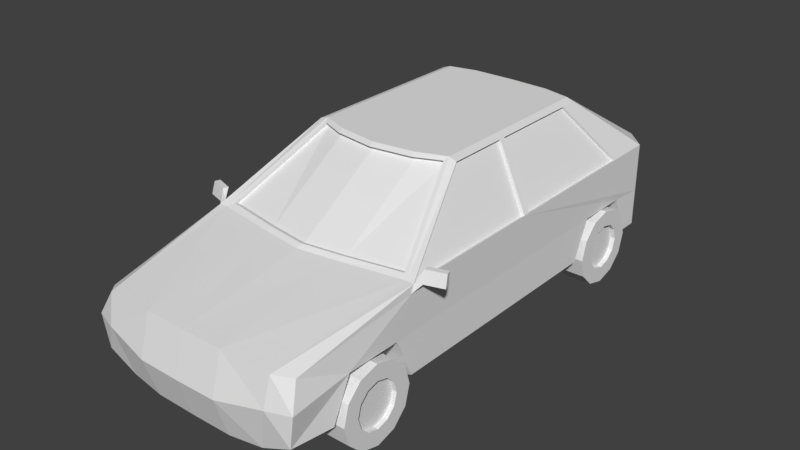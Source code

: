 # Source: cuv.blend  (saved by Blender 2.79.0; exported with 4.5.12 LTS)
import bpy
from mathutils import Matrix  # noqa: F401  (used for matrix-valued properties, if any)

bpy.ops.wm.read_factory_settings(use_empty=True)
scene = bpy.context.scene
scene.name = 'Scene'

# ---- collections
col_collection_1 = bpy.data.collections.new('Collection 1'); scene.collection.children.link(col_collection_1)

# ---- world
world_world = bpy.data.worlds.new('World'); scene.world = world_world
world_world.color = (0.05088, 0.05088, 0.05088)
world_world.use_sun_shadow = False
world_world.sun_shadow_jitter_overblur = 0.0
world_world.cycles.sampling_method = 'MANUAL'

# ---- meshes
me_cube_001 = bpy.data.meshes.new('Cube.001')
me_cube_001.from_pydata([(0.9307, -0.6798, 2.215), (0.9307, 1.518, 2.215), (1.341, -1.853, 1.478), (1.273, -3.484, 0.4896), (1.257, -3.358, 1.172), (0.907, 1.111, 0.3253), (1.341, 2.447, 1.491), (0.0, 1.609, 2.247), (0.5, 1.595, 2.247), (0.5, -0.8081, 2.247), (0.0, -0.8803, 2.247), (0.5, -1.981, 1.478), (0.0, -2.053, 1.478), (0.0, -3.524, 0.2868), (0.5, -3.519, 0.2868), (0.5, -3.547, 1.26), (1.192e-07, -3.553, 1.26), (0.5, 2.773, 0.4505), (0.0, 2.787, 0.4505), (0.0, 2.787, 1.491), (0.5, 2.773, 1.491), (0.8377, 1.518, 2.247), (0.907, -3.484, 0.3253), (1.087, 2.696, 1.491), (0.8377, -0.6798, 2.247), (1.248, -1.853, 1.478), (1.095, -3.513, 1.228), (0.907, 2.696, 0.4528), (0.0, -3.683, 0.7733), (1.341, -3.498, 0.8817), (0.5, -3.677, 0.7733), (1.069, -3.59, 0.8743), (0.0, 2.787, 0.8888), (1.341, 2.447, 0.8888), (0.5, 2.773, 0.8888), (1.087, 2.696, 0.8888), (0.8065, -0.7365, 2.21), (0.5014, -0.8647, 2.21), (0.0, -0.9369, 2.21), (1.177, -1.796, 1.515), (0.5014, -1.925, 1.515), (0.0, -1.997, 1.515), (0.8065, -0.6765, 2.187), (0.5014, -0.8048, 2.187), (0.0, -0.877, 2.187), (1.177, -1.736, 1.493), (0.5014, -1.865, 1.493), (0.0, -1.937, 1.493), (0.9307, 0.081, 2.215), (1.341, -0.0113, 1.483), (0.9307, 0.1491, 2.215), (1.341, 0.07302, 1.484), (0.9307, 1.298, 2.215), (1.341, 1.857, 1.489), (0.8954, 0.081, 2.199), (0.8954, -0.6798, 2.199), (1.305, -1.853, 1.462), (1.305, -0.0113, 1.467), (0.8954, 1.298, 2.199), (0.8954, 0.1491, 2.199), (1.305, 0.07302, 1.468), (1.305, 1.857, 1.473), (0.0, 1.69, 2.195), (0.4983, 1.676, 2.195), (0.0, 2.706, 1.543), (0.4983, 2.692, 1.543), (0.7897, 1.599, 2.195), (1.005, 2.615, 1.543), (0.0, 1.619, 2.193), (0.4983, 1.604, 2.193), (0.0, 2.635, 1.54), (0.4983, 2.621, 1.54), (0.7897, 1.527, 2.193), (1.005, 2.544, 1.54), (1.336, -1.879, 0.4598), (1.335, -2.984, 0.4734), (1.329, -2.755, 0.9462), (1.329, -2.081, 0.9417), (1.336, 2.219, 0.4309), (1.336, 1.114, 0.4445), (1.33, 1.344, 0.9173), (1.33, 2.018, 0.9128), (0.907, 2.214, 0.3253), (1.341, 2.447, 0.4364), (0.907, -1.88, 0.3253), (0.907, -2.986, 0.3253), (0.9924, -2.755, 0.9462), (0.9925, -2.081, 0.9417), (0.9928, 1.344, 0.9173), (0.9929, 2.018, 0.9128), (1.034, -1.972, 0.4351), (1.39, -1.972, 0.4351), (1.034, -2.035, 0.2003), (1.39, -2.035, 0.2003), (1.034, -2.207, 0.02844), (1.39, -2.207, 0.02844), (1.034, -2.442, -0.03447), (1.39, -2.442, -0.03447), (1.034, -2.676, 0.02844), (1.39, -2.676, 0.02844), (1.034, -2.848, 0.2003), (1.39, -2.848, 0.2003), (1.034, -2.911, 0.4351), (1.39, -2.911, 0.4351), (1.034, -2.848, 0.6698), (1.39, -2.848, 0.6698), (1.034, -2.676, 0.8417), (1.39, -2.676, 0.8417), (1.034, -2.442, 0.9046), (1.39, -2.442, 0.9046), (1.034, -2.207, 0.8417), (1.39, -2.207, 0.8417), (1.034, -2.035, 0.6698), (1.39, -2.035, 0.6698), (1.39, -1.972, 0.4351), (1.39, -2.035, 0.2003), (1.39, -2.207, 0.02844), (1.39, -2.442, -0.03447), (1.39, -2.676, 0.02844), (1.39, -2.848, 0.2003), (1.39, -2.911, 0.4351), (1.39, -2.848, 0.6698), (1.39, -2.676, 0.8417), (1.39, -2.442, 0.9046), (1.39, -2.207, 0.8417), (1.39, -2.035, 0.6698), (1.39, -2.165, 0.4351), (1.39, -2.202, 0.2966), (1.39, -2.303, 0.1953), (1.39, -2.442, 0.1582), (1.39, -2.58, 0.1953), (1.39, -2.681, 0.2966), (1.39, -2.719, 0.4351), (1.39, -2.681, 0.5735), (1.39, -2.58, 0.6748), (1.39, -2.442, 0.7119), (1.39, -2.303, 0.6748), (1.39, -2.202, 0.5735), (1.334, -2.165, 0.4351), (1.334, -2.202, 0.2966), (1.334, -2.303, 0.1953), (1.334, -2.442, 0.1582), (1.334, -2.58, 0.1953), (1.334, -2.681, 0.2966), (1.334, -2.719, 0.4351), (1.334, -2.681, 0.5735), (1.334, -2.58, 0.6748), (1.334, -2.442, 0.7119), (1.334, -2.303, 0.6748), (1.334, -2.202, 0.5735), (1.034, 2.143, 0.4351), (1.39, 2.143, 0.4351), (1.034, 2.08, 0.2003), (1.39, 2.08, 0.2003), (1.034, 1.908, 0.02844), (1.39, 1.908, 0.02844), (1.034, 1.673, -0.03447), (1.39, 1.673, -0.03447), (1.034, 1.438, 0.02844), (1.39, 1.438, 0.02844), (1.034, 1.267, 0.2003), (1.39, 1.267, 0.2003), (1.034, 1.204, 0.4351), (1.39, 1.204, 0.4351), (1.034, 1.267, 0.6698), (1.39, 1.267, 0.6698), (1.034, 1.438, 0.8417), (1.39, 1.438, 0.8417), (1.034, 1.673, 0.9046), (1.39, 1.673, 0.9046), (1.034, 1.908, 0.8417), (1.39, 1.908, 0.8417), (1.034, 2.08, 0.6698), (1.39, 2.08, 0.6698), (1.39, 2.143, 0.4351), (1.39, 2.08, 0.2003), (1.39, 1.908, 0.02844), (1.39, 1.673, -0.03447), (1.39, 1.438, 0.02844), (1.39, 1.267, 0.2003), (1.39, 1.204, 0.4351), (1.39, 1.267, 0.6698), (1.39, 1.438, 0.8417), (1.39, 1.673, 0.9046), (1.39, 1.908, 0.8417), (1.39, 2.08, 0.6698), (1.39, 1.95, 0.4351), (1.39, 1.913, 0.2966), (1.39, 1.812, 0.1953), (1.39, 1.673, 0.1582), (1.39, 1.535, 0.1953), (1.39, 1.433, 0.2966), (1.39, 1.396, 0.4351), (1.39, 1.433, 0.5735), (1.39, 1.535, 0.6748), (1.39, 1.673, 0.7119), (1.39, 1.812, 0.6748), (1.39, 1.913, 0.5735), (1.334, 1.95, 0.4351), (1.334, 1.913, 0.2966), (1.334, 1.812, 0.1953), (1.334, 1.673, 0.1582), (1.334, 1.535, 0.1953), (1.334, 1.433, 0.2966), (1.334, 1.396, 0.4351), (1.334, 1.433, 0.5735), (1.334, 1.535, 0.6748), (1.334, 1.673, 0.7119), (1.334, 1.812, 0.6748), (1.334, 1.913, 0.5735), (0.0, 2.787, 0.5914), (0.5, 2.773, 0.5914), (0.0, 2.787, 0.836), (0.5, 2.773, 0.836), (0.0, 2.745, 0.836), (0.0, 2.745, 0.5914), (0.5, 2.731, 0.5914), (0.5, 2.731, 0.836), (1.339, -1.893, 1.383), (1.341, -1.788, 1.478), (1.339, -1.825, 1.384), (1.394, -1.758, 1.612), (1.405, -1.797, 1.468), (1.373, -1.697, 1.612), (1.383, -1.732, 1.469), (1.609, -1.685, 1.607), (1.62, -1.724, 1.464), (1.588, -1.623, 1.607), (1.598, -1.659, 1.464)], [], [(21, 1, 6, 23), (20, 19, 64, 65), (25, 11, 15, 26), (11, 12, 16, 15), (28, 30, 15, 16), (12, 11, 40, 41), (25, 24, 36, 39), (21, 8, 9, 24), (8, 7, 10, 9), (34, 32, 19, 20), (31, 26, 15, 30), (1, 52, 53, 6), (82, 27, 83, 78), (3, 29, 31, 22), (34, 35, 27, 17, 211, 213), (18, 17, 27, 82, 5, 84, 85, 22, 14, 13), (29, 4, 26, 31), (1, 21, 24, 0, 48, 50, 52), (0, 24, 25, 2), (2, 25, 26, 4), (7, 8, 63, 62), (22, 31, 30, 14), (13, 14, 30, 28), (20, 23, 35, 34), (23, 6, 33, 35), (17, 18, 210, 211), (36, 37, 43, 42), (40, 39, 45, 46), (9, 10, 38, 37), (11, 25, 39, 40), (24, 9, 37, 36), (42, 43, 46, 45), (43, 44, 47, 46), (41, 40, 46, 47), (37, 38, 44, 43), (39, 36, 42, 45), (52, 50, 59, 58), (51, 50, 48, 49), (50, 51, 60, 59), (57, 54, 55, 56), (61, 58, 59, 60), (48, 0, 55, 54), (2, 219, 49, 57, 56), (53, 52, 58, 61), (0, 2, 56, 55), (49, 48, 54, 57), (51, 53, 61, 60), (63, 66, 72, 69), (66, 67, 73, 72), (21, 23, 67, 66), (23, 20, 65, 67), (8, 21, 66, 63), (68, 69, 71, 70), (69, 72, 73, 71), (62, 63, 69, 68), (67, 65, 71, 73), (65, 64, 70, 71), (76, 29, 3, 75), (2, 4, 29, 76, 77, 218), (83, 27, 35, 33), (83, 33, 81, 78), (6, 53, 51, 49, 219, 220, 218, 77, 74, 79, 80, 81, 33), (3, 22, 85, 75), (74, 84, 5, 79), (77, 76, 86, 87), (81, 80, 88, 89), (80, 79, 5, 88), (81, 89, 82, 78), (77, 87, 84, 74), (76, 75, 85, 86), (84, 87, 86, 85), (82, 89, 88, 5), (90, 91, 93, 92), (92, 93, 95, 94), (94, 95, 97, 96), (96, 97, 99, 98), (98, 99, 101, 100), (100, 101, 103, 102), (102, 103, 105, 104), (104, 105, 107, 106), (106, 107, 109, 108), (108, 109, 111, 110), (111, 109, 123, 124), (110, 111, 113, 112), (112, 113, 91, 90), (90, 92, 94, 96, 98, 100, 102, 104, 106, 108, 110, 112), (125, 124, 136, 137), (109, 107, 122, 123), (107, 105, 121, 122), (105, 103, 120, 121), (103, 101, 119, 120), (101, 99, 118, 119), (99, 97, 117, 118), (91, 113, 125, 114), (93, 91, 114, 115), (97, 95, 116, 117), (113, 111, 124, 125), (95, 93, 115, 116), (130, 129, 141, 142), (115, 114, 126, 127), (122, 121, 133, 134), (119, 118, 130, 131), (114, 125, 137, 126), (116, 115, 127, 128), (123, 122, 134, 135), (120, 119, 131, 132), (117, 116, 128, 129), (124, 123, 135, 136), (121, 120, 132, 133), (118, 117, 129, 130), (139, 138, 149, 148, 147, 146, 145, 144, 143, 142, 141, 140), (137, 136, 148, 149), (127, 126, 138, 139), (134, 133, 145, 146), (131, 130, 142, 143), (126, 137, 149, 138), (128, 127, 139, 140), (135, 134, 146, 147), (132, 131, 143, 144), (129, 128, 140, 141), (136, 135, 147, 148), (133, 132, 144, 145), (150, 151, 153, 152), (152, 153, 155, 154), (154, 155, 157, 156), (156, 157, 159, 158), (158, 159, 161, 160), (160, 161, 163, 162), (162, 163, 165, 164), (164, 165, 167, 166), (166, 167, 169, 168), (168, 169, 171, 170), (171, 169, 183, 184), (170, 171, 173, 172), (172, 173, 151, 150), (150, 152, 154, 156, 158, 160, 162, 164, 166, 168, 170, 172), (185, 184, 196, 197), (169, 167, 182, 183), (167, 165, 181, 182), (165, 163, 180, 181), (163, 161, 179, 180), (161, 159, 178, 179), (159, 157, 177, 178), (151, 173, 185, 174), (153, 151, 174, 175), (157, 155, 176, 177), (173, 171, 184, 185), (155, 153, 175, 176), (190, 189, 201, 202), (175, 174, 186, 187), (182, 181, 193, 194), (179, 178, 190, 191), (174, 185, 197, 186), (176, 175, 187, 188), (183, 182, 194, 195), (180, 179, 191, 192), (177, 176, 188, 189), (184, 183, 195, 196), (181, 180, 192, 193), (178, 177, 189, 190), (199, 198, 209, 208, 207, 206, 205, 204, 203, 202, 201, 200), (197, 196, 208, 209), (187, 186, 198, 199), (194, 193, 205, 206), (191, 190, 202, 203), (186, 197, 209, 198), (188, 187, 199, 200), (195, 194, 206, 207), (192, 191, 203, 204), (189, 188, 200, 201), (196, 195, 207, 208), (193, 192, 204, 205), (216, 215, 214, 217), (213, 211, 216, 217), (213, 212, 32, 34), (211, 210, 215, 216), (212, 213, 217, 214), (222, 224, 228, 226), (218, 220, 224, 222), (2, 218, 222, 221), (220, 219, 223, 224), (219, 2, 221, 223), (226, 228, 227, 225), (221, 222, 226, 225), (224, 223, 227, 228), (223, 221, 225, 227)])
me_cube_001.use_remesh_preserve_volume = False
me_cube_001.use_remesh_preserve_attributes = False
me_cube_001.use_mirror_vertex_groups = False
me_cube_001.update()

# ---- objects
ob_cube = bpy.data.objects.new('Cube', me_cube_001)

# ---- transforms, parenting, visibility, modifiers, constraints
ob_cube.location = (0.0, 0.0, 0.0)
ob_cube.lineart.crease_threshold = 0.0
_m = ob_cube.modifiers.new('Mirror', 'MIRROR')
_m.use_clip = True

# ---- collection membership
col_collection_1.objects.link(ob_cube)

# ---- scene / render settings (as saved in the file)
scene.frame_start = 1; scene.frame_end = 250; scene.frame_set(1)
scene.render.engine = 'BLENDER_EEVEE_NEXT'
scene.render.resolution_percentage = 50
scene.render.dither_intensity = 0.0
scene.cycles.use_denoising = False
scene.cycles.samples = 128
scene.cycles.sampling_pattern = 'TABULATED_SOBOL'
scene.cycles.use_adaptive_sampling = False
scene.cycles.use_light_tree = False
scene.cycles.blur_glossy = 0.0
scene.cycles.sample_clamp_indirect = 0.0
scene.view_settings.view_transform = 'Standard'
bpy.context.view_layer.update()

# ---- added for rendering (the .blend has no active camera and no usable light): camera, sun
cam_auto = bpy.data.cameras.new('AutoCamera')
cam_auto.lens = 50.0
cam_auto.sensor_width = 36.0
cam_auto.clip_end = 1000.0
ob_auto_camera = bpy.data.objects.new('AutoCamera', cam_auto)
scene.collection.objects.link(ob_auto_camera)
ob_auto_camera.location = (7.01997, -8.87192, 6.72221)
ob_auto_camera.rotation_euler = (1.09748, -7.21219e-08, 0.694738)
scene.camera = ob_auto_camera
light_auto_sun = bpy.data.lights.new('AutoSun', 'SUN')
light_auto_sun.energy = 3.0
light_auto_sun.angle = 0.0523599
ob_auto_sun = bpy.data.objects.new('AutoSun', light_auto_sun)
scene.collection.objects.link(ob_auto_sun)
ob_auto_sun.rotation_euler = (0.872665, 0.174533, 0.523599)
bpy.context.view_layer.update()
